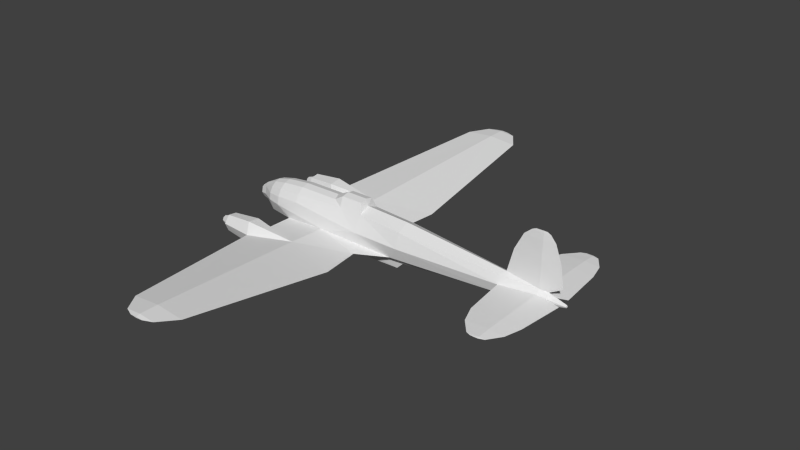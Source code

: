 # Source: he111_m.blend  (saved by Blender 2.79.0; exported with 4.5.12 LTS)
import bpy
from mathutils import Matrix  # noqa: F401  (used for matrix-valued properties, if any)

bpy.ops.wm.read_factory_settings(use_empty=True)
scene = bpy.context.scene
scene.name = 'Scene'

# ---- collections
col_collection_1 = bpy.data.collections.new('Collection 1'); scene.collection.children.link(col_collection_1)

# ---- materials (node trees are filled in below, after node groups)
mat_material_texture = bpy.data.materials.new('Material Texture')
mat_material_texture.alpha_threshold = 0.0
mat_material_texture.use_transparent_shadow = False
mat_material_texture.roughness = 0.5
mat_material_texture.line_color = (0.0, 0.0, 0.0, 1.0)

# ---- material node trees

# ---- world
world_world = bpy.data.worlds.new('World'); scene.world = world_world
world_world.color = (0.05088, 0.05088, 0.05088)
world_world.use_sun_shadow = False
world_world.sun_shadow_jitter_overblur = 0.0
world_world.cycles.sampling_method = 'NONE'
world_world.cycles.sample_map_resolution = 256

# ---- meshes
me_cylinder = bpy.data.meshes.new('Cylinder')
me_cylinder.from_pydata([(-1.09, 2.045, -0.1009), (-1.09, 0.6741, -0.12), (2.098, 0.5548, -0.2789), (4.62, 0.6005, -0.1202), (3.28, 1.31, -0.12), (3.72, 3.329, 0.05789), (3.202, 10.25, 0.9448), (1.893, 10.25, 0.8301), (0.6115, 10.25, 0.9448), (2.631, 11.06, 1.002), (1.903, 11.06, 0.9382), (1.191, 11.06, 1.002), (2.22, 11.23, 1.002), (1.901, 11.23, 0.9741), (1.59, 11.23, 1.002), (1.0, 2.583, 0.1867), (1.003, 0.8414, 0.09738), (1.893, 10.25, 1.06), (1.903, 11.06, 1.066), (1.901, 11.23, 1.03), (2.519, -2.64, -0.1456), (-1.09, -2.045, -0.1009), (-1.09, -0.6741, -0.12), (2.098, -0.5548, -0.2789), (4.62, -0.6005, -0.1202), (3.28, -1.31, -0.12), (3.72, -3.329, 0.05789), (3.202, -10.25, 0.9448), (1.893, -10.25, 0.8301), (0.6115, -10.25, 0.9448), (2.631, -11.06, 1.002), (1.903, -11.06, 0.9382), (1.191, -11.06, 1.002), (2.22, -11.23, 1.002), (1.901, -11.23, 0.9741), (1.59, -11.23, 1.002), (1.003, -0.8414, 0.09738), (1.893, -10.25, 1.06), (1.903, -11.06, 1.066), (1.901, -11.23, 1.03), (-0.5, 0.6081, 1.195), (-0.5, 0.7945, 0.858), (-1.61, 0.5728, 1.092), (-1.61, 0.7483, 0.7835), (-0.5, -0.6081, 1.195), (-0.5, -0.7945, 0.858), (-1.61, -0.7483, 0.7835), (-1.61, -0.5728, 1.092), (-3.35, 0.16, 0.2744), (-2.9, 0.62, 0.37), (-2.832, 0.4853, 0.05184), (-2.804, 0.16, -0.07995), (-2.832, -0.1653, 0.05184), (-2.9, -0.3, 0.37), (-2.968, -0.1653, 0.6882), (-2.996, 0.0, 0.8199), (-2.989, 0.2834, 0.7911), (-2.968, 0.4853, 0.6882), (-3.229, 0.3812, 0.07393), (-3.21, 0.16, -0.01569), (-3.229, -0.0612, 0.07393), (-3.275, -0.1528, 0.2903), (-3.321, -0.0612, 0.5067), (-3.335, 0.04029, 0.573), (-3.335, 0.2797, 0.573), (-3.321, 0.3812, 0.5067), (-3.275, 0.4728, 0.2903), (-2.29, 0.5379, -0.1415), (-2.29, 0.05, -0.37), (-2.29, -0.4379, -0.1415), (-2.29, -0.5875, 0.7085), (-2.29, -0.2141, 1.131), (-2.29, 0.3141, 1.131), (-2.29, 0.6875, 0.7085), (-0.5, -0.3291, 1.421), (1.29, -6.232e-09, 1.52), (-2.29, 7.451e-09, 1.19), (-2.29, 0.5379, 0.9615), (-2.29, -0.4379, 0.9615), (-2.29, -0.64, 0.41), (-2.29, 0.74, 0.41), (-1.61, -0.81, 0.42), (-1.61, 0.81, 0.42), (-1.61, -0.31, 1.298), (-1.61, 6.195e-09, 1.37), (-0.5, -6.232e-09, 1.5), (-0.5, 0.3291, 1.421), (-1.61, 0.31, 1.298), (1.414, 0.3291, 1.437), (1.414, -0.3291, 1.437), (2.98, 0.5151, 1.261), (1.848, -0.5151, 1.278), (1.848, 0.5151, 1.278), (2.98, -0.5151, 1.261), (2.873, 0.3291, 1.714), (2.853, -6.232e-09, 1.79), (2.873, -0.3291, 1.714), (1.853, 0.3291, 1.71), (1.853, -6.232e-09, 1.79), (1.853, -0.3291, 1.71), (5.07, 0.287, -0.3984), (5.07, -0.287, -0.3984), (5.07, 3.558e-08, -0.47), (4.728, 0.2364, -0.7245), (4.728, -0.2364, -0.7245), (4.625, 5.793e-08, -0.8433), (9.85, 0.4038, 0.46), (12.57, 0.3263, 0.46), (11.5, 0.2557, 0.3634), (11.5, 2.44, 0.3814), (12.37, 2.44, 0.46), (10.11, 2.44, 0.46), (11.5, 3.24, 0.3994), (12.17, 3.24, 0.46), (10.43, 3.24, 0.46), (11.5, 3.84, 0.4356), (11.76, 3.84, 0.46), (10.95, 3.84, 0.46), (11.5, 3.93, 0.46), (11.17, 3.93, 0.46), (11.92, 0.2154, 0.5232), (11.5, 0.2423, 0.5566), (11.5, 2.44, 0.5386), (11.5, 3.24, 0.5206), (11.5, 3.84, 0.4844), (11.92, 0.2245, 0.3968), (9.85, -0.4038, 0.46), (12.57, -0.3263, 0.46), (11.5, -0.2557, 0.3634), (11.5, -2.44, 0.3814), (12.37, -2.44, 0.46), (10.11, -2.44, 0.46), (11.5, -3.24, 0.3994), (12.17, -3.24, 0.46), (10.43, -3.24, 0.46), (11.5, -3.84, 0.4356), (11.76, -3.84, 0.46), (10.95, -3.84, 0.46), (11.5, -3.93, 0.46), (11.17, -3.93, 0.46), (11.92, -0.2154, 0.5232), (11.5, -0.2423, 0.5566), (11.5, -2.44, 0.5386), (11.5, -3.24, 0.5206), (11.5, -3.84, 0.4844), (11.92, -0.2245, 0.3968), (9.979, 1.29e-08, 0.9336), (11.54, -0.06117, 0.7326), (9.933, 0.2272, 0.8), (12.51, -2.021e-17, 1.03), (11.54, -0.07364, 2.01), (12.36, -8.021e-17, 2.01), (10.27, -8.021e-17, 2.01), (11.54, -0.04888, 2.79), (12.08, -1.28e-16, 2.79), (10.67, -1.28e-16, 2.79), (11.54, -0.02716, 3.08), (11.84, -1.457e-16, 3.08), (11.01, -1.457e-16, 3.08), (11.68, -1.506e-16, 3.16), (11.54, -0.01195, 3.16), (11.19, -1.506e-16, 3.16), (11.54, 0.06117, 0.7326), (9.939, -0.2272, 0.8), (11.54, 0.07364, 2.01), (11.54, 0.04888, 2.79), (11.54, 0.02716, 3.08), (11.54, 0.01195, 3.16), (2.56, 4.162e-08, -0.6), (2.786, 0.287, -0.5178), (2.786, -0.287, -0.5178), (2.902, 0.2207, -0.7771), (2.902, 6.342e-08, -0.8446), (2.902, -0.2207, -0.7771), (-1.09, 4.052e-08, -0.56), (12.72, 0.06, 0.4), (12.72, 0.04243, 0.3576), (12.72, -7.184e-09, 0.34), (12.72, -1.052e-08, 0.46), (2.867, 0.8255, 0.5328), (5.07, 0.75, 0.47), (5.07, 0.5303, 1.135), (9.85, 0.2899, 0.03816), (9.85, 1.692e-08, -0.12), (11.92, 0.1626, 0.2391), (11.92, 7.036e-09, 0.16), (11.92, -5.76e-09, 0.7), (12.72, -0.06, 0.4), (12.72, -0.04243, 0.3576), (2.867, -0.8255, 0.5328), (2.98, -6.232e-09, 1.49), (5.07, -0.75, 0.47), (5.07, -6.15e-09, 1.41), (5.07, -0.5303, 1.135), (9.85, -0.2899, 0.03816), (11.92, -0.1626, 0.2391), (2.519, 2.64, -0.1456), (-1.09, 3.175, 0.03884), (-2.62, 2.203, -0.08315), (-2.62, 2.768, 0.3472), (-2.62, 2.362, 0.2951), (-1.29, 2.955, -0.4949), (-1.29, 2.39, -0.5647), (-1.288, 2.961, -0.6845), (-1.288, 2.436, -0.7558), (-1.29, 2.265, 0.4065), (-1.29, 2.83, 0.4763), (-2.62, 3.017, 0.02105), (-2.62, 2.858, -0.3572), (-2.62, 2.452, -0.4093), (-2.62, 2.822, -0.2432), (-2.62, 2.91, -0.03105), (-3.15, 2.61, -0.03105), (-2.62, 2.61, -0.3311), (-2.62, 2.398, -0.2432), (-2.62, 2.31, -0.03105), (-2.62, 2.398, 0.1811), (-2.62, 2.61, 0.2689), (-2.62, 2.822, 0.1811), (-3.03, 2.726, -0.1468), (-3.03, 2.61, -0.1948), (-3.03, 2.494, -0.1468), (-3.03, 2.446, -0.03105), (-3.03, 2.494, 0.08473), (-3.03, 2.61, 0.1327), (-3.03, 2.774, -0.03105), (-3.03, 2.726, 0.08473), (-1.09, -3.175, 0.03884), (1.0, -2.583, 0.1867), (-2.62, -2.203, -0.08315), (-2.62, -2.768, 0.3472), (-2.62, -2.362, 0.2951), (-1.29, -2.955, -0.4949), (-1.29, -2.39, -0.5647), (-1.288, -2.961, -0.6845), (-1.288, -2.436, -0.7558), (-1.29, -2.265, 0.4065), (-1.29, -2.83, 0.4763), (-2.62, -3.017, 0.02105), (-2.62, -2.858, -0.3572), (-2.62, -2.452, -0.4093), (-2.62, -2.822, -0.2432), (-2.62, -2.91, -0.03105), (-3.15, -2.61, -0.03105), (-2.62, -2.61, -0.3311), (-2.62, -2.398, -0.2432), (-2.62, -2.31, -0.03105), (-2.62, -2.398, 0.1811), (-2.62, -2.61, 0.2689), (-2.62, -2.822, 0.1811), (-3.03, -2.726, -0.1468), (-3.03, -2.61, -0.1948), (-3.03, -2.494, -0.1468), (-3.03, -2.446, -0.03105), (-3.03, -2.494, 0.08473), (-3.03, -2.61, 0.1327), (-3.03, -2.774, -0.03105), (-3.03, -2.726, 0.08473)], [], [(24, 101, 183, 194), (5, 7, 6), (6, 10, 9), (6, 7, 10), (7, 8, 10), (10, 8, 11), (3, 4, 16), (23, 168, 170), (67, 1, 174), (8, 18, 11), (194, 195, 128), (197, 17, 8), (16, 179, 3), (8, 17, 18), (17, 5, 6), (18, 6, 9), (11, 19, 14), (18, 9, 19), (162, 106, 148), (11, 18, 19), (22, 228, 36), (189, 24, 191), (17, 6, 18), (9, 10, 13), (13, 11, 14), (10, 11, 13), (12, 13, 14, 19), (228, 37, 26), (7, 197, 8), (227, 37, 228), (3, 2, 4), (26, 20, 25), (163, 126, 147), (82, 1, 67), (26, 27, 28), (69, 22, 81), (27, 30, 31), (27, 31, 28), (28, 31, 29), (31, 32, 29), (19, 9, 12), (24, 36, 25), (2, 196, 4), (29, 32, 38), (196, 197, 7), (164, 146, 152), (162, 146, 164), (227, 29, 37), (196, 1, 0), (29, 38, 37), (37, 27, 26), (38, 30, 27), (32, 35, 39), (38, 39, 30), (147, 150, 146), (32, 39, 38), (150, 152, 146), (5, 196, 7), (37, 38, 27), (31, 34, 32), (34, 35, 32), (30, 34, 31), (33, 39, 35, 34), (82, 179, 16), (28, 29, 227), (36, 189, 81), (2, 1, 196), (24, 25, 23), (45, 44, 47, 46), (57, 65, 64), (20, 21, 22), (49, 50, 58, 66), (174, 22, 69), (53, 54, 62, 61), (23, 20, 22), (189, 45, 81), (26, 28, 20), (55, 76, 72, 56), (48, 61, 62), (57, 77, 73), (3, 182, 183, 100), (89, 91, 99), (88, 97, 92), (95, 98, 99, 96), (98, 95, 94, 97), (91, 93, 96, 99), (97, 94, 90, 92), (105, 102, 104), (102, 105, 103), (102, 101, 104), (100, 102, 103), (123, 110, 113), (110, 109, 112), (113, 115, 116), (113, 112, 115), (117, 124, 119), (115, 114, 117), (112, 114, 115), (154, 166, 157), (107, 108, 109), (107, 109, 110), (118, 116, 115), (114, 124, 117), (109, 111, 112), (143, 133, 130), (130, 132, 129), (133, 136, 135), (133, 135, 132), (135, 137, 134), (132, 135, 134), (127, 129, 128), (127, 130, 129), (138, 135, 136), (129, 132, 131), (149, 151, 150), (151, 154, 153), (151, 153, 150), (156, 160, 158), (167, 158, 161), (150, 153, 152), (154, 156, 153), (157, 159, 156), (156, 159, 160), (160, 161, 158), (153, 155, 152), (149, 150, 147), (165, 152, 155), (169, 171, 168), (173, 170, 168), (168, 171, 172), (172, 173, 168), (48, 64, 65), (179, 180, 3), (182, 184, 185, 183), (184, 176, 177, 185), (162, 186, 121), (101, 102, 183), (100, 183, 102), (181, 148, 106, 180), (195, 185, 177, 188), (182, 108, 184), (76, 84, 87, 72), (91, 45, 189), (194, 183, 185, 195), (43, 42, 40, 41), (166, 158, 167), (106, 122, 111), (131, 134, 143), (114, 123, 124), (122, 107, 110), (121, 107, 122), (119, 124, 118), (124, 113, 116), (132, 134, 131), (130, 133, 132), (154, 157, 156), (120, 107, 121), (123, 113, 124), (111, 123, 114), (106, 121, 122), (108, 106, 109), (107, 125, 108), (107, 120, 125), (134, 137, 144), (142, 130, 127), (141, 142, 127), (137, 139, 144), (139, 138, 144), (144, 136, 133), (131, 143, 142), (142, 143, 130), (111, 122, 123), (140, 141, 127), (143, 144, 133), (115, 117, 119), (127, 128, 145), (127, 145, 140), (149, 164, 151), (151, 165, 154), (151, 164, 165), (164, 152, 165), (154, 165, 166), (153, 156, 155), (156, 158, 155), (157, 166, 159), (166, 167, 159), (166, 155, 158), (165, 155, 166), (149, 162, 164), (159, 161, 160), (159, 167, 161), (171, 103, 105, 172), (173, 172, 105, 104), (171, 169, 103), (170, 173, 104), (169, 100, 103), (101, 170, 104), (125, 175, 176, 184), (186, 141, 140), (108, 182, 106), (84, 85, 86, 87), (149, 186, 162), (186, 140, 187, 178), (184, 108, 125), (186, 120, 121), (149, 147, 186), (120, 175, 125), (126, 141, 147), (175, 178, 187, 188, 177, 176), (147, 141, 186), (145, 195, 188, 187), (186, 178, 175, 120), (51, 50, 68), (93, 189, 191, 193), (140, 145, 187), (128, 126, 194), (126, 131, 142), (192, 193, 163, 146), (195, 145, 128), (134, 144, 143), (122, 110, 123), (109, 106, 111), (92, 90, 179), (115, 119, 118), (90, 181, 180, 179), (93, 91, 189), (54, 70, 78), (23, 25, 20), (20, 28, 227), (53, 79, 70), (57, 56, 77), (73, 80, 49), (54, 78, 71, 55), (68, 67, 174), (51, 68, 52), (52, 53, 61, 60), (22, 21, 228), (77, 42, 43, 73), (126, 142, 141), (53, 52, 69), (135, 139, 137), (50, 67, 68), (50, 49, 67), (49, 80, 67), (228, 25, 36), (68, 69, 52), (57, 49, 66, 65), (57, 73, 49), (73, 43, 82, 80), (79, 81, 46, 70), (83, 47, 44, 74), (71, 83, 84, 76), (40, 92, 41), (85, 75, 88, 86), (78, 47, 83, 71), (54, 55, 63, 62), (56, 72, 77), (86, 88, 92, 40), (180, 106, 182, 3), (193, 191, 126, 163), (23, 170, 101, 24), (5, 4, 196), (41, 92, 179), (128, 129, 126), (68, 174, 69), (50, 51, 59, 58), (56, 57, 64), (54, 53, 70), (84, 83, 74, 85), (129, 131, 126), (44, 45, 91), (85, 74, 89, 75), (228, 26, 25), (82, 43, 41), (96, 93, 190, 95), (190, 93, 193, 192), (45, 46, 81), (80, 82, 67), (48, 66, 58), (87, 86, 40, 42), (48, 62, 63), (48, 65, 66), (72, 87, 42, 77), (55, 71, 76), (70, 46, 47, 78), (94, 95, 190, 90), (124, 116, 118), (144, 138, 136), (135, 138, 139), (106, 162, 121), (190, 192, 181, 90), (146, 162, 148), (112, 111, 114), (110, 112, 113), (74, 44, 91, 89), (192, 146, 148, 181), (146, 163, 147), (191, 24, 194, 126), (75, 89, 99), (98, 75, 99), (88, 75, 97), (75, 98, 97), (41, 179, 82), (48, 58, 59), (79, 69, 81), (22, 174, 168, 23), (48, 60, 61), (1, 2, 168, 174), (51, 52, 60, 59), (48, 59, 60), (79, 53, 69), (48, 63, 64), (55, 56, 63), (56, 64, 63), (1, 82, 16), (2, 3, 100, 169), (36, 24, 189), (2, 169, 168), (22, 36, 81), (1, 15, 0), (197, 15, 17), (15, 5, 17), (1, 16, 15), (15, 4, 5), (15, 16, 4), (30, 33, 34), (39, 33, 30), (9, 13, 12), (201, 197, 203), (0, 202, 204), (223, 216, 217, 224), (222, 215, 216, 223), (221, 214, 215, 222), (220, 213, 214, 221), (212, 222, 223), (219, 210, 213, 220), (224, 217, 218, 226), (225, 211, 210, 219), (212, 224, 226), (226, 218, 211, 225), (212, 225, 219), (212, 221, 222), (212, 220, 221), (212, 219, 220), (212, 226, 225), (206, 199, 200), (198, 0, 205, 200), (209, 202, 0, 198), (212, 223, 224), (205, 206, 200), (208, 201, 202, 209), (207, 197, 201, 208), (199, 206, 197, 207), (202, 201, 203, 204), (207, 208, 209, 198, 200, 199), (197, 196, 203), (0, 15, 205), (203, 196, 204), (205, 15, 206), (206, 15, 197), (204, 196, 0), (232, 234, 227), (21, 235, 233), (254, 255, 248, 247), (253, 254, 247, 246), (252, 253, 246, 245), (251, 252, 245, 244), (243, 254, 253), (250, 251, 244, 241), (255, 257, 249, 248), (256, 250, 241, 242), (243, 257, 255), (257, 256, 242, 249), (243, 250, 256), (243, 253, 252), (243, 252, 251), (243, 251, 250), (243, 256, 257), (237, 231, 230), (229, 231, 236, 21), (240, 229, 21, 233), (243, 255, 254), (236, 231, 237), (239, 240, 233, 232), (238, 239, 232, 227), (230, 238, 227, 237), (233, 235, 234, 232), (238, 230, 231, 229, 240, 239), (227, 234, 20), (21, 236, 228), (234, 235, 20), (236, 237, 228), (237, 227, 228), (235, 21, 20)])
_uv = me_cylinder.uv_layers.new(name='UVMap')
_uv.uv.foreach_set('vector', [0.6927, 0.8697, 0.7096, 0.8592, 0.8894, 0.8697, 0.8894, 0.8756, 0.6252, 0.1853, 0.8856, 0.1165, 0.8856, 0.1658, 0.8856, 0.1658, 0.9159, 0.1169, 0.9159, 0.1443, 0.8856, 0.1658, 0.8856, 0.1165, 0.9159, 0.1169, 0.8856, 0.1165, 0.8856, 0.06836, 0.9159, 0.1169, 0.9159, 0.1169, 0.8856, 0.06836, 0.9159, 0.09015, 0.6927, 0.8152, 0.6423, 0.8152, 0.5567, 0.807, 0.5978, 0.8637, 0.6152, 0.8516, 0.6237, 0.8547, 0.4328, 0.816, 0.4779, 0.8152, 0.4779, 0.8317, 0.8856, 0.3793, 0.9159, 0.3307, 0.9159, 0.3575, 0.8894, 0.8756, 0.9672, 0.8832, 0.9514, 0.8879, 0.6194, 0.4433, 0.8856, 0.3311, 0.8856, 0.3793, 0.5567, 0.807, 0.6267, 0.7906, 0.6927, 0.8152, 0.8856, 0.3793, 0.8856, 0.3311, 0.9159, 0.3307, 0.8856, 0.3311, 0.6252, 0.2624, 0.8856, 0.2819, 0.9159, 0.3307, 0.8856, 0.2819, 0.9159, 0.3034, 0.9159, 0.3575, 0.9223, 0.3308, 0.9223, 0.3425, 0.9159, 0.3307, 0.9159, 0.3034, 0.9223, 0.3308, 0.9529, 0.7831, 0.8894, 0.7934, 0.8925, 0.7806, 0.9159, 0.3575, 0.9159, 0.3307, 0.9223, 0.3308, 0.4746, 0.4433, 0.4029, 0.3647, 0.4684, 0.3646, 0.6267, 0.8942, 0.6927, 0.8697, 0.7096, 0.8919, 0.8856, 0.3311, 0.8856, 0.2819, 0.9159, 0.3307, 0.9159, 0.1443, 0.9159, 0.1169, 0.9223, 0.1169, 0.9223, 0.1169, 0.9159, 0.09015, 0.9223, 0.1051, 0.9159, 0.1169, 0.9159, 0.09015, 0.9223, 0.1169, 0.9223, 0.3189, 0.9223, 0.3308, 0.9223, 0.3425, 0.9223, 0.3308, 0.4029, 0.3647, 0.1144, 0.3311, 0.3748, 0.2624, 0.8856, 0.1165, 0.6194, 0.004367, 0.8856, 0.06836, 0.3806, 0.4433, 0.1144, 0.3311, 0.4029, 0.3647, 0.5226, 0.2191, 0.5209, 0.1243, 0.5493, 0.1687, 0.3748, 0.1853, 0.4007, 0.1401, 0.4507, 0.1687, 0.8927, 0.9043, 0.8894, 0.8915, 0.9529, 0.9017, 0.4584, 0.7949, 0.4779, 0.8152, 0.4328, 0.816, 0.3748, 0.1853, 0.1144, 0.1658, 0.1144, 0.1165, 0.4328, 0.8689, 0.4779, 0.8697, 0.4584, 0.89, 0.1144, 0.1658, 0.08412, 0.1443, 0.08412, 0.1169, 0.1144, 0.1658, 0.08412, 0.1169, 0.1144, 0.1165, 0.1144, 0.1165, 0.08412, 0.1169, 0.1144, 0.06836, 0.08412, 0.1169, 0.08412, 0.09015, 0.1144, 0.06836, 0.9223, 0.3308, 0.9159, 0.3034, 0.9223, 0.3189, 0.4774, 0.2286, 0.4684, 0.3646, 0.4507, 0.279, 0.5209, 0.1243, 0.5993, 0.1401, 0.5493, 0.1687, 0.1144, 0.3793, 0.08412, 0.3575, 0.08412, 0.3307, 0.5993, 0.1401, 0.6194, 0.004367, 0.8856, 0.1165, 0.9529, 0.7351, 0.8942, 0.7755, 0.9051, 0.7351, 0.9529, 0.7831, 0.8942, 0.7755, 0.9529, 0.7351, 0.3806, 0.4433, 0.1144, 0.3793, 0.1144, 0.3311, 0.5993, 0.1401, 0.5254, 0.004367, 0.5769, 0.004367, 0.1144, 0.3793, 0.08412, 0.3307, 0.1144, 0.3311, 0.1144, 0.3311, 0.1144, 0.2819, 0.3748, 0.2624, 0.08412, 0.3307, 0.08412, 0.3034, 0.1144, 0.2819, 0.08412, 0.3575, 0.07773, 0.3425, 0.07773, 0.3308, 0.08412, 0.3307, 0.07773, 0.3308, 0.08412, 0.3034, 0.9529, 0.9017, 0.9529, 0.9498, 0.8942, 0.9093, 0.08412, 0.3575, 0.07773, 0.3308, 0.08412, 0.3307, 0.9529, 0.9498, 0.9051, 0.9498, 0.8942, 0.9093, 0.6252, 0.1853, 0.5993, 0.1401, 0.8856, 0.1165, 0.1144, 0.3311, 0.08412, 0.3307, 0.1144, 0.2819, 0.08412, 0.1169, 0.07773, 0.1169, 0.08412, 0.09015, 0.07773, 0.1169, 0.07773, 0.1051, 0.08412, 0.09015, 0.08412, 0.1443, 0.07773, 0.1169, 0.08412, 0.1169, 0.07773, 0.3189, 0.07773, 0.3308, 0.07773, 0.3425, 0.07773, 0.3308, 0.4584, 0.7949, 0.6267, 0.7906, 0.5567, 0.807, 0.1144, 0.1165, 0.1144, 0.06836, 0.3806, 0.004367, 0.5567, 0.8778, 0.6267, 0.8942, 0.4584, 0.89, 0.5209, 0.1243, 0.5254, 0.004367, 0.5993, 0.1401, 0.4774, 0.2191, 0.4507, 0.1687, 0.4791, 0.1243, 0.6249, 0.6145, 0.6249, 0.6217, 0.5821, 0.6231, 0.5821, 0.6163, 0.5297, 0.6639, 0.5161, 0.6599, 0.5156, 0.656, 0.4007, 0.1401, 0.4231, 0.004367, 0.4746, 0.004367, 0.5324, 0.6691, 0.535, 0.6639, 0.5197, 0.6599, 0.5179, 0.6634, 0.4779, 0.8531, 0.4779, 0.8697, 0.4328, 0.8689, 0.5324, 0.6336, 0.5297, 0.6388, 0.5161, 0.6428, 0.5179, 0.6393, 0.4791, 0.1243, 0.4007, 0.1401, 0.4746, 0.004367, 0.6267, 0.8942, 0.5001, 0.9065, 0.4584, 0.89, 0.3748, 0.1853, 0.1144, 0.1165, 0.4007, 0.1401, 0.5287, 0.6452, 0.5559, 0.6452, 0.5559, 0.6573, 0.5289, 0.6561, 0.515, 0.6514, 0.5179, 0.6393, 0.5161, 0.6428, 0.5297, 0.6639, 0.5559, 0.6659, 0.5559, 0.6717, 0.6927, 0.8152, 0.8894, 0.8092, 0.8894, 0.8152, 0.7096, 0.8256, 0.6383, 0.6325, 0.655, 0.6253, 0.6552, 0.6325, 0.6383, 0.6579, 0.6552, 0.6579, 0.655, 0.6651, 0.6938, 0.6452, 0.6552, 0.6452, 0.6552, 0.6325, 0.6946, 0.6325, 0.6552, 0.6452, 0.6938, 0.6452, 0.6946, 0.6579, 0.6552, 0.6579, 0.655, 0.6253, 0.6987, 0.6253, 0.6946, 0.6325, 0.6552, 0.6325, 0.6552, 0.6579, 0.6946, 0.6579, 0.6987, 0.6651, 0.655, 0.6651, 0.7032, 0.6452, 0.7203, 0.6452, 0.7071, 0.6361, 0.7203, 0.6452, 0.7032, 0.6452, 0.7071, 0.6543, 0.7203, 0.6452, 0.7203, 0.6341, 0.7071, 0.6361, 0.7203, 0.6563, 0.7203, 0.6452, 0.7071, 0.6543, 0.2795, 0.4875, 0.2494, 0.4547, 0.2795, 0.4623, 0.7495, 0.4546, 0.7495, 0.4874, 0.7194, 0.4874, 0.7194, 0.4621, 0.6969, 0.4874, 0.6969, 0.4774, 0.7194, 0.4621, 0.7194, 0.4874, 0.6969, 0.4874, 0.3021, 0.508, 0.3021, 0.4875, 0.3054, 0.5, 0.6969, 0.4874, 0.7194, 0.5276, 0.6969, 0.5079, 0.7194, 0.4874, 0.7194, 0.5276, 0.6969, 0.4874, 0.9733, 0.7057, 0.9529, 0.6948, 0.9642, 0.6948, 0.829, 0.447, 0.8317, 0.4874, 0.7495, 0.4874, 0.829, 0.447, 0.7495, 0.4874, 0.7495, 0.4546, 0.6935, 0.4874, 0.6969, 0.4774, 0.6969, 0.4874, 0.2795, 0.5277, 0.3021, 0.4875, 0.3021, 0.508, 0.7495, 0.4874, 0.7495, 0.5396, 0.7194, 0.4874, 0.0358, 0.4875, 0.0358, 0.4623, 0.06588, 0.4547, 0.933, 0.4546, 0.9631, 0.4874, 0.933, 0.4874, 0.9631, 0.4621, 0.9857, 0.4774, 0.9857, 0.4874, 0.9631, 0.4621, 0.9857, 0.4874, 0.9631, 0.4874, 0.9857, 0.4874, 0.9857, 0.5079, 0.9631, 0.5276, 0.9631, 0.4874, 0.9857, 0.4874, 0.9631, 0.5276, 0.8535, 0.447, 0.933, 0.4874, 0.8509, 0.4874, 0.8535, 0.447, 0.933, 0.4546, 0.933, 0.4874, 0.9891, 0.4874, 0.9857, 0.4874, 0.9857, 0.4774, 0.933, 0.4874, 0.9631, 0.4874, 0.933, 0.5396, 0.9893, 0.9129, 0.9837, 0.9498, 0.9529, 0.9498, 0.9837, 0.9498, 0.9733, 0.9791, 0.9529, 0.9791, 0.9837, 0.9498, 0.9529, 0.9791, 0.9529, 0.9498, 0.9529, 0.99, 0.9529, 0.993, 0.933, 0.99, 0.9529, 0.6918, 0.933, 0.6948, 0.9396, 0.6918, 0.9529, 0.9498, 0.9529, 0.9791, 0.9051, 0.9498, 0.9733, 0.9791, 0.9529, 0.99, 0.9529, 0.9791, 0.9642, 0.99, 0.9581, 0.993, 0.9529, 0.99, 0.9529, 0.99, 0.9581, 0.993, 0.9529, 0.993, 0.9529, 0.993, 0.9396, 0.993, 0.933, 0.99, 0.9529, 0.9791, 0.9203, 0.9791, 0.9051, 0.9498, 0.9893, 0.9129, 0.9529, 0.9498, 0.9529, 0.9017, 0.9529, 0.7057, 0.9051, 0.7351, 0.9203, 0.7057, 0.6237, 0.8301, 0.6281, 0.8399, 0.6152, 0.8332, 0.6281, 0.845, 0.6237, 0.8547, 0.6152, 0.8516, 0.6152, 0.8332, 0.6281, 0.8399, 0.6281, 0.8424, 0.6281, 0.8424, 0.6281, 0.845, 0.6152, 0.8516, 0.515, 0.6514, 0.5156, 0.656, 0.5161, 0.6599, 0.6267, 0.7906, 0.7096, 0.793, 0.6927, 0.8152, 0.8894, 0.8092, 0.9672, 0.8017, 0.9672, 0.8046, 0.8894, 0.8152, 0.9672, 0.8017, 0.9973, 0.7972, 0.9973, 0.7979, 0.9672, 0.8046, 0.9529, 0.7831, 0.9672, 0.7843, 0.9514, 0.7897, 0.7096, 0.8592, 0.7096, 0.8565, 0.8894, 0.8697, 0.7096, 0.8256, 0.8894, 0.8152, 0.7096, 0.8283, 0.7096, 0.768, 0.8925, 0.7806, 0.8894, 0.7934, 0.7096, 0.793, 0.9672, 0.8832, 0.9672, 0.8802, 0.9973, 0.887, 0.9973, 0.8876, 0.8894, 0.8092, 0.9514, 0.797, 0.9672, 0.8017, 0.4328, 0.7659, 0.4584, 0.7591, 0.4584, 0.7619, 0.4328, 0.7681, 0.5884, 0.9222, 0.5001, 0.9065, 0.6267, 0.8942, 0.8894, 0.8756, 0.8894, 0.8697, 0.9672, 0.8802, 0.9672, 0.8832, 0.5821, 0.6741, 0.5821, 0.6673, 0.6249, 0.6686, 0.6249, 0.6758, 0.9529, 0.6948, 0.933, 0.6948, 0.9529, 0.6918, 0.1728, 0.5496, 0.2494, 0.4875, 0.2494, 0.5397, 0.06588, 0.5397, 0.0358, 0.5277, 0.0358, 0.4875, 0.2795, 0.5277, 0.2795, 0.4875, 0.3021, 0.4875, 0.2494, 0.4875, 0.1699, 0.4472, 0.2494, 0.4547, 0.1668, 0.4875, 0.1699, 0.4472, 0.2494, 0.4875, 0.3054, 0.5, 0.3021, 0.4875, 0.3054, 0.4875, 0.3021, 0.4875, 0.2795, 0.4623, 0.3021, 0.4776, 0.9631, 0.4874, 0.9631, 0.5276, 0.933, 0.5396, 0.933, 0.4546, 0.9631, 0.4621, 0.9631, 0.4874, 0.9733, 0.9791, 0.9642, 0.99, 0.9529, 0.99, 0.1657, 0.4717, 0.1699, 0.4472, 0.1668, 0.4875, 0.2795, 0.4875, 0.2795, 0.4623, 0.3021, 0.4875, 0.2494, 0.5397, 0.2795, 0.4875, 0.2795, 0.5277, 0.1728, 0.5496, 0.1668, 0.4875, 0.2494, 0.4875, 0.8317, 0.4874, 0.8261, 0.5494, 0.7495, 0.4874, 0.829, 0.447, 0.8328, 0.4716, 0.8317, 0.4874, 0.1699, 0.4472, 0.1657, 0.4717, 0.1661, 0.4717, 0.0358, 0.5277, 0.01323, 0.508, 0.01323, 0.4875, 0.06588, 0.4875, 0.06588, 0.4547, 0.1454, 0.4472, 0.1485, 0.4875, 0.06588, 0.4875, 0.1454, 0.4472, 0.01323, 0.508, 0.009847, 0.5, 0.01323, 0.4875, 0.009847, 0.5, 0.009847, 0.4875, 0.01323, 0.4875, 0.01323, 0.4875, 0.01323, 0.4776, 0.0358, 0.4623, 0.06588, 0.5397, 0.0358, 0.4875, 0.06588, 0.4875, 0.06588, 0.4875, 0.0358, 0.4875, 0.06588, 0.4547, 0.2494, 0.5397, 0.2494, 0.4875, 0.2795, 0.4875, 0.1495, 0.4717, 0.1485, 0.4875, 0.1454, 0.4472, 0.0358, 0.4875, 0.01323, 0.4875, 0.0358, 0.4623, 0.6969, 0.4874, 0.6969, 0.5079, 0.6935, 0.4999, 0.8535, 0.447, 0.8509, 0.4874, 0.8497, 0.4716, 0.1454, 0.4472, 0.1492, 0.4717, 0.1495, 0.4717, 0.9893, 0.7719, 0.9529, 0.7351, 0.9837, 0.7351, 0.9837, 0.7351, 0.9529, 0.7057, 0.9733, 0.7057, 0.9837, 0.7351, 0.9529, 0.7351, 0.9529, 0.7057, 0.9529, 0.7351, 0.9051, 0.7351, 0.9529, 0.7057, 0.9733, 0.7057, 0.9529, 0.7057, 0.9529, 0.6948, 0.9529, 0.9791, 0.9529, 0.99, 0.9203, 0.9791, 0.9529, 0.99, 0.933, 0.99, 0.9203, 0.9791, 0.9642, 0.6948, 0.9529, 0.6948, 0.9581, 0.6918, 0.9529, 0.6948, 0.9529, 0.6918, 0.9581, 0.6918, 0.9529, 0.6948, 0.9203, 0.7057, 0.933, 0.6948, 0.9529, 0.7057, 0.9203, 0.7057, 0.9529, 0.6948, 0.9893, 0.7719, 0.9529, 0.7831, 0.9529, 0.7351, 0.9581, 0.993, 0.9396, 0.993, 0.9529, 0.993, 0.9581, 0.6918, 0.9529, 0.6918, 0.9396, 0.6918, 0.6281, 0.8399, 0.6968, 0.8379, 0.6929, 0.8424, 0.6281, 0.8424, 0.6281, 0.845, 0.6281, 0.8424, 0.6929, 0.8425, 0.6968, 0.8469, 0.6281, 0.8399, 0.6237, 0.8301, 0.6968, 0.8379, 0.6237, 0.8547, 0.6281, 0.845, 0.6968, 0.8469, 0.6237, 0.8301, 0.7096, 0.8256, 0.6968, 0.8379, 0.7096, 0.8592, 0.6237, 0.8547, 0.6968, 0.8469, 0.9672, 0.7957, 0.9973, 0.7956, 0.9973, 0.7972, 0.9672, 0.8017, 0.9672, 0.9005, 0.9514, 0.8951, 0.9672, 0.8939, 0.9514, 0.797, 0.8894, 0.8092, 0.8894, 0.7934, 0.4584, 0.7591, 0.5001, 0.7542, 0.5001, 0.7572, 0.4584, 0.7619, 0.9893, 0.7719, 0.9672, 0.7843, 0.9529, 0.7831, 0.9672, 0.9005, 0.9672, 0.8939, 0.9973, 0.8892, 0.9973, 0.8915, 0.9672, 0.8017, 0.9514, 0.797, 0.9672, 0.7957, 0.9672, 0.7843, 0.9672, 0.791, 0.9514, 0.7897, 0.9893, 0.9129, 0.9529, 0.9017, 0.9672, 0.9005, 0.9672, 0.791, 0.9973, 0.7956, 0.9672, 0.7957, 0.8894, 0.8915, 0.9514, 0.8951, 0.9529, 0.9017, 0.9973, 0.8892, 0.9973, 0.8915, 0.9973, 0.8892, 0.9973, 0.8876, 0.9973, 0.887, 0.9973, 0.8876, 0.9529, 0.9017, 0.9514, 0.8951, 0.9672, 0.9005, 0.9672, 0.8891, 0.9672, 0.8832, 0.9973, 0.8876, 0.9973, 0.8892, 0.9672, 0.7843, 0.9973, 0.7934, 0.9973, 0.7956, 0.9672, 0.791, 0.4135, 0.8137, 0.4124, 0.8087, 0.4328, 0.8246, 0.631, 0.9216, 0.6267, 0.8942, 0.7096, 0.8919, 0.7096, 0.9169, 0.9672, 0.8939, 0.9672, 0.8891, 0.9973, 0.8892, 0.9514, 0.8879, 0.8894, 0.8915, 0.8894, 0.8756, 0.1425, 0.5496, 0.06588, 0.5397, 0.06588, 0.4875, 0.7096, 0.9272, 0.7096, 0.9169, 0.8927, 0.9043, 0.8942, 0.9093, 0.9672, 0.8832, 0.9672, 0.8891, 0.9514, 0.8879, 0.0358, 0.5277, 0.01323, 0.4875, 0.0358, 0.4875, 0.2494, 0.4875, 0.2494, 0.4547, 0.2795, 0.4875, 0.7495, 0.4874, 0.8261, 0.5494, 0.7495, 0.5396, 0.5884, 0.7626, 0.631, 0.7632, 0.6267, 0.7906, 0.6969, 0.4874, 0.6935, 0.4999, 0.6935, 0.4874, 0.631, 0.7632, 0.7096, 0.768, 0.7096, 0.793, 0.6267, 0.7906, 0.631, 0.9216, 0.5884, 0.9222, 0.6267, 0.8942, 0.5297, 0.6388, 0.5559, 0.6225, 0.5559, 0.6283, 0.4791, 0.1243, 0.4507, 0.1687, 0.4007, 0.1401, 0.4007, 0.1401, 0.1144, 0.1165, 0.3806, 0.004367, 0.5324, 0.6336, 0.5559, 0.6205, 0.5559, 0.6225, 0.5297, 0.6639, 0.5289, 0.6561, 0.5559, 0.6659, 0.5559, 0.6717, 0.5559, 0.6737, 0.5324, 0.6691, 0.5297, 0.6388, 0.5559, 0.6283, 0.5559, 0.6369, 0.5287, 0.6452, 0.4328, 0.8246, 0.4328, 0.816, 0.4779, 0.8317, 0.536, 0.6514, 0.5559, 0.6471, 0.535, 0.6388, 0.535, 0.6388, 0.5324, 0.6336, 0.5179, 0.6393, 0.5197, 0.6428, 0.4746, 0.4433, 0.4231, 0.4433, 0.4029, 0.3647, 0.5559, 0.6659, 0.5821, 0.6673, 0.5821, 0.6741, 0.5559, 0.6717, 0.1425, 0.5496, 0.06588, 0.4875, 0.1485, 0.4875, 0.5324, 0.6336, 0.535, 0.6388, 0.5559, 0.6283, 0.9857, 0.4874, 0.9891, 0.4999, 0.9857, 0.5079, 0.4124, 0.8087, 0.4328, 0.816, 0.4328, 0.8246, 0.535, 0.6639, 0.5324, 0.6691, 0.5559, 0.6659, 0.5324, 0.6691, 0.5559, 0.6737, 0.5559, 0.6659, 0.4029, 0.3647, 0.4507, 0.279, 0.4684, 0.3646, 0.5559, 0.6471, 0.5559, 0.6283, 0.535, 0.6388, 0.5297, 0.6639, 0.5324, 0.6691, 0.5179, 0.6634, 0.5161, 0.6599, 0.5297, 0.6639, 0.5559, 0.6717, 0.5324, 0.6691, 0.5559, 0.6717, 0.5821, 0.6741, 0.5821, 0.6764, 0.5559, 0.6737, 0.5559, 0.6205, 0.5821, 0.6139, 0.5821, 0.6163, 0.5559, 0.6225, 0.5821, 0.6332, 0.5821, 0.6231, 0.6249, 0.6217, 0.6249, 0.6325, 0.4328, 0.9167, 0.4584, 0.923, 0.4584, 0.9257, 0.4328, 0.9189, 0.5001, 0.7657, 0.5884, 0.7626, 0.5001, 0.7784, 0.5001, 0.7542, 0.5674, 0.7535, 0.5721, 0.7566, 0.5001, 0.7572, 0.4328, 0.9103, 0.4584, 0.9152, 0.4584, 0.923, 0.4328, 0.9167, 0.5297, 0.6388, 0.5287, 0.6452, 0.5156, 0.6467, 0.5161, 0.6428, 0.5289, 0.6561, 0.5559, 0.6573, 0.5559, 0.6659, 0.5001, 0.7572, 0.5721, 0.7566, 0.5884, 0.7626, 0.5001, 0.7657, 0.7096, 0.793, 0.8894, 0.7934, 0.8894, 0.8092, 0.6927, 0.8152, 0.7096, 0.9169, 0.7096, 0.8919, 0.8894, 0.8915, 0.8927, 0.9043, 0.5978, 0.8637, 0.6237, 0.8547, 0.7096, 0.8592, 0.6927, 0.8697, 0.6252, 0.1853, 0.5493, 0.1687, 0.5993, 0.1401, 0.5001, 0.7784, 0.5884, 0.7626, 0.6267, 0.7906, 0.8509, 0.4874, 0.933, 0.4874, 0.8565, 0.5494, 0.4328, 0.8603, 0.4779, 0.8531, 0.4328, 0.8689, 0.535, 0.6639, 0.536, 0.6514, 0.5204, 0.6514, 0.5197, 0.6599, 0.5289, 0.6561, 0.5297, 0.6639, 0.5156, 0.656, 0.5297, 0.6388, 0.5324, 0.6336, 0.5559, 0.6225, 0.5821, 0.6452, 0.5821, 0.6332, 0.6249, 0.6325, 0.6249, 0.6452, 0.933, 0.4874, 0.933, 0.5396, 0.8565, 0.5494, 0.5001, 0.9191, 0.5001, 0.9065, 0.5884, 0.9222, 0.5001, 0.9306, 0.5001, 0.9276, 0.5721, 0.9282, 0.5674, 0.9313, 0.4029, 0.3647, 0.3748, 0.2624, 0.4507, 0.279, 0.4584, 0.7949, 0.4584, 0.7812, 0.5001, 0.7784, 0.6946, 0.6325, 0.6987, 0.6253, 0.6987, 0.6452, 0.6938, 0.6452, 0.631, 0.9302, 0.631, 0.9216, 0.7096, 0.9169, 0.7096, 0.9272, 0.5001, 0.9065, 0.4584, 0.9037, 0.4584, 0.89, 0.4328, 0.7952, 0.4584, 0.7949, 0.4328, 0.816, 0.515, 0.6514, 0.5179, 0.6634, 0.5197, 0.6599, 0.5821, 0.6571, 0.6249, 0.6579, 0.6249, 0.6686, 0.5821, 0.6673, 0.515, 0.6514, 0.5161, 0.6428, 0.5156, 0.6467, 0.515, 0.6514, 0.5161, 0.6599, 0.5179, 0.6634, 0.4328, 0.7681, 0.4584, 0.7619, 0.4584, 0.7696, 0.4328, 0.7745, 0.5287, 0.6452, 0.5559, 0.6369, 0.5559, 0.6452, 0.5559, 0.6225, 0.5821, 0.6163, 0.5821, 0.6231, 0.5559, 0.6283, 0.6946, 0.6579, 0.6938, 0.6452, 0.6987, 0.6452, 0.6987, 0.6651, 0.3021, 0.4875, 0.3021, 0.4776, 0.3054, 0.4875, 0.01323, 0.4875, 0.009847, 0.4875, 0.01323, 0.4776, 0.9857, 0.4874, 0.9891, 0.4874, 0.9891, 0.4999, 0.8894, 0.7934, 0.9529, 0.7831, 0.9514, 0.7897, 0.631, 0.7546, 0.7096, 0.7576, 0.7096, 0.768, 0.631, 0.7632, 0.8942, 0.7755, 0.9529, 0.7831, 0.8925, 0.7806, 0.7194, 0.4874, 0.7495, 0.5396, 0.7194, 0.5276, 0.7495, 0.4546, 0.7194, 0.4874, 0.7194, 0.4621, 0.5001, 0.9276, 0.5001, 0.9191, 0.5884, 0.9222, 0.5721, 0.9282, 0.7096, 0.7576, 0.8942, 0.7755, 0.8925, 0.7806, 0.7096, 0.768, 0.8942, 0.9093, 0.8927, 0.9043, 0.9529, 0.9017, 0.7096, 0.8919, 0.6927, 0.8697, 0.8894, 0.8756, 0.8894, 0.8915, 0.6335, 0.6452, 0.6383, 0.6325, 0.6552, 0.6325, 0.6552, 0.6452, 0.6335, 0.6452, 0.6552, 0.6325, 0.6383, 0.6579, 0.6335, 0.6452, 0.6552, 0.6579, 0.6335, 0.6452, 0.6552, 0.6452, 0.6552, 0.6579, 0.5001, 0.7784, 0.6267, 0.7906, 0.4584, 0.7949, 0.515, 0.6514, 0.5197, 0.6599, 0.5204, 0.6514, 0.4328, 0.8896, 0.4328, 0.8689, 0.4584, 0.89, 0.4779, 0.8697, 0.4779, 0.8531, 0.6152, 0.8516, 0.5978, 0.8637, 0.515, 0.6514, 0.5197, 0.6428, 0.5179, 0.6393, 0.4779, 0.8152, 0.5978, 0.8211, 0.6152, 0.8332, 0.4779, 0.8317, 0.536, 0.6514, 0.535, 0.6388, 0.5197, 0.6428, 0.5204, 0.6514, 0.515, 0.6514, 0.5204, 0.6514, 0.5197, 0.6428, 0.5559, 0.6205, 0.5324, 0.6336, 0.5559, 0.6283, 0.515, 0.6514, 0.5156, 0.6467, 0.5156, 0.656, 0.5287, 0.6452, 0.5289, 0.6561, 0.5156, 0.6467, 0.5289, 0.6561, 0.5156, 0.656, 0.5156, 0.6467, 0.4779, 0.8152, 0.4584, 0.7949, 0.5567, 0.807, 0.5978, 0.8211, 0.6927, 0.8152, 0.7096, 0.8256, 0.6237, 0.8301, 0.5567, 0.8778, 0.6927, 0.8697, 0.6267, 0.8942, 0.5978, 0.8211, 0.6237, 0.8301, 0.6152, 0.8332, 0.4779, 0.8697, 0.5567, 0.8778, 0.4584, 0.89, 0.5254, 0.4433, 0.5971, 0.3647, 0.5769, 0.4433, 0.6194, 0.4433, 0.5971, 0.3647, 0.8856, 0.3311, 0.5971, 0.3647, 0.6252, 0.2624, 0.8856, 0.3311, 0.5254, 0.4433, 0.5316, 0.3646, 0.5971, 0.3647, 0.5971, 0.3647, 0.5493, 0.279, 0.6252, 0.2624, 0.5971, 0.3647, 0.5316, 0.3646, 0.5493, 0.279, 0.08412, 0.1443, 0.07773, 0.1288, 0.07773, 0.1169, 0.07773, 0.3308, 0.07773, 0.3189, 0.08412, 0.3034, 0.9159, 0.1443, 0.9223, 0.1169, 0.9223, 0.1288, 0.4871, 0.5121, 0.4948, 0.4915, 0.4871, 0.5194, 0.4948, 0.4969, 0.4871, 0.5148, 0.4871, 0.5222, 0.9566, 0.8381, 0.967, 0.8518, 0.967, 0.8484, 0.9566, 0.8363, 0.9566, 0.8426, 0.9725, 0.8426, 0.967, 0.8518, 0.9566, 0.8381, 0.9566, 0.8471, 0.9725, 0.8508, 0.9725, 0.8426, 0.9566, 0.8426, 0.9566, 0.8489, 0.9725, 0.8542, 0.9725, 0.8508, 0.9566, 0.8471, 0.952, 0.8426, 0.9566, 0.8426, 0.9566, 0.8381, 0.9566, 0.8471, 0.9725, 0.8508, 0.9725, 0.8542, 0.9566, 0.8489, 0.9566, 0.8363, 0.967, 0.8484, 0.967, 0.8518, 0.9566, 0.8381, 0.9566, 0.8426, 0.9725, 0.8426, 0.9725, 0.8508, 0.9566, 0.8471, 0.952, 0.8426, 0.9566, 0.8363, 0.9566, 0.8381, 0.9566, 0.8381, 0.967, 0.8518, 0.9725, 0.8426, 0.9566, 0.8426, 0.952, 0.8426, 0.9566, 0.8426, 0.9566, 0.8471, 0.952, 0.8426, 0.9566, 0.8471, 0.9566, 0.8426, 0.952, 0.8426, 0.9566, 0.8489, 0.9566, 0.8471, 0.952, 0.8426, 0.9566, 0.8471, 0.9566, 0.8489, 0.952, 0.8426, 0.9566, 0.8381, 0.9566, 0.8426, 0.4871, 0.5685, 0.437, 0.5636, 0.437, 0.5617, 0.437, 0.5475, 0.4946, 0.5468, 0.4871, 0.5659, 0.437, 0.5617, 0.437, 0.5352, 0.4871, 0.5294, 0.4946, 0.5468, 0.437, 0.5475, 0.952, 0.8426, 0.9566, 0.8381, 0.9566, 0.8363, 0.4871, 0.5659, 0.4871, 0.5685, 0.437, 0.5617, 0.4358, 0.5068, 0.4871, 0.5121, 0.4871, 0.5148, 0.4358, 0.5088, 0.4358, 0.4922, 0.4948, 0.4915, 0.4871, 0.5121, 0.4358, 0.5068, 0.4358, 0.4796, 0.4871, 0.4746, 0.4948, 0.4915, 0.4358, 0.4922, 0.4871, 0.5148, 0.4871, 0.5121, 0.4871, 0.5194, 0.4871, 0.5222, 0.8199, 0.9735, 0.8259, 0.9592, 0.8412, 0.9573, 0.8505, 0.9696, 0.8446, 0.9838, 0.8293, 0.9857, 0.4948, 0.4915, 0.634, 0.4986, 0.4871, 0.5194, 0.4946, 0.5468, 0.5732, 0.5576, 0.4871, 0.5659, 0.4871, 0.5194, 0.634, 0.4986, 0.4871, 0.5222, 0.4871, 0.5659, 0.5732, 0.5576, 0.4871, 0.5685, 0.4871, 0.4746, 0.5754, 0.4858, 0.4948, 0.4915, 0.4871, 0.5222, 0.6303, 0.5451, 0.4946, 0.5468, 0.4871, 0.5121, 0.4871, 0.5194, 0.4948, 0.4915, 0.4948, 0.4969, 0.4871, 0.5222, 0.4871, 0.5148, 0.9566, 0.8381, 0.9566, 0.8363, 0.967, 0.8484, 0.967, 0.8518, 0.9566, 0.8426, 0.9566, 0.8381, 0.967, 0.8518, 0.9725, 0.8426, 0.9566, 0.8471, 0.9566, 0.8426, 0.9725, 0.8426, 0.9725, 0.8508, 0.9566, 0.8489, 0.9566, 0.8471, 0.9725, 0.8508, 0.9725, 0.8542, 0.952, 0.8426, 0.9566, 0.8381, 0.9566, 0.8426, 0.9566, 0.8471, 0.9566, 0.8489, 0.9725, 0.8542, 0.9725, 0.8508, 0.9566, 0.8363, 0.9566, 0.8381, 0.967, 0.8518, 0.967, 0.8484, 0.9566, 0.8426, 0.9566, 0.8471, 0.9725, 0.8508, 0.9725, 0.8426, 0.952, 0.8426, 0.9566, 0.8381, 0.9566, 0.8363, 0.9566, 0.8381, 0.9566, 0.8426, 0.9725, 0.8426, 0.967, 0.8518, 0.952, 0.8426, 0.9566, 0.8471, 0.9566, 0.8426, 0.952, 0.8426, 0.9566, 0.8426, 0.9566, 0.8471, 0.952, 0.8426, 0.9566, 0.8471, 0.9566, 0.8489, 0.952, 0.8426, 0.9566, 0.8489, 0.9566, 0.8471, 0.952, 0.8426, 0.9566, 0.8426, 0.9566, 0.8381, 0.4871, 0.5685, 0.437, 0.5617, 0.437, 0.5636, 0.437, 0.5475, 0.437, 0.5617, 0.4871, 0.5659, 0.4946, 0.5468, 0.437, 0.5352, 0.437, 0.5475, 0.4946, 0.5468, 0.4871, 0.5294, 0.952, 0.8426, 0.9566, 0.8363, 0.9566, 0.8381, 0.4871, 0.5659, 0.437, 0.5617, 0.4871, 0.5685, 0.4358, 0.5068, 0.4358, 0.5088, 0.4871, 0.5148, 0.4871, 0.5121, 0.4358, 0.4922, 0.4358, 0.5068, 0.4871, 0.5121, 0.4948, 0.4915, 0.4358, 0.4796, 0.4358, 0.4922, 0.4948, 0.4915, 0.4871, 0.4746, 0.4871, 0.5148, 0.4871, 0.5222, 0.4871, 0.5194, 0.4871, 0.5121, 0.8199, 0.9735, 0.8293, 0.9857, 0.8446, 0.9838, 0.8505, 0.9696, 0.8412, 0.9573, 0.8259, 0.9592, 0.4948, 0.4915, 0.4871, 0.5194, 0.634, 0.4986, 0.4946, 0.5468, 0.4871, 0.5659, 0.5732, 0.5576, 0.4871, 0.5194, 0.4871, 0.5222, 0.634, 0.4986, 0.4871, 0.5659, 0.4871, 0.5685, 0.5732, 0.5576, 0.4871, 0.4746, 0.4948, 0.4915, 0.5754, 0.4858, 0.4871, 0.5222, 0.4946, 0.5468, 0.6303, 0.5451])
me_cylinder.materials.append(mat_material_texture)
me_cylinder.use_remesh_preserve_volume = False
me_cylinder.use_remesh_preserve_attributes = False
me_cylinder.use_mirror_vertex_groups = False
me_cylinder.update()

# ---- objects
ob_fuselage = bpy.data.objects.new('Fuselage', me_cylinder)

# ---- transforms, parenting, visibility, modifiers, constraints
ob_fuselage.location = (0.0, 0.0, 0.0)
ob_fuselage.lineart.crease_threshold = 0.0

# ---- collection membership
col_collection_1.objects.link(ob_fuselage)

# ---- scene / render settings (as saved in the file)
scene.frame_start = 1; scene.frame_end = 250; scene.frame_set(1)
scene.render.engine = 'BLENDER_EEVEE_NEXT'
scene.render.image_settings.compression = 90
scene.render.resolution_percentage = 50
scene.render.dither_intensity = 0.0
scene.cycles.use_denoising = False
scene.cycles.samples = 10
scene.cycles.sampling_pattern = 'TABULATED_SOBOL'
scene.cycles.light_sampling_threshold = 0.0
scene.cycles.use_adaptive_sampling = False
scene.cycles.use_light_tree = False
scene.cycles.blur_glossy = 0.0
scene.cycles.volume_bounces = 1
scene.cycles.pixel_filter_type = 'GAUSSIAN'
scene.cycles.sample_clamp_indirect = 0.0
scene.view_settings.view_transform = 'Standard'
bpy.context.view_layer.update()

# ---- added for rendering (the .blend has no active camera and no usable light): camera, sun
cam_auto = bpy.data.cameras.new('AutoCamera')
cam_auto.lens = 50.0
cam_auto.sensor_width = 36.0
cam_auto.clip_end = 1000.0
ob_auto_camera = bpy.data.objects.new('AutoCamera', cam_auto)
scene.collection.objects.link(ob_auto_camera)
ob_auto_camera.location = (30.5018, -30.9801, 21.8111)
ob_auto_camera.rotation_euler = (1.09748, -7.21219e-08, 0.694738)
scene.camera = ob_auto_camera
light_auto_sun = bpy.data.lights.new('AutoSun', 'SUN')
light_auto_sun.energy = 3.0
light_auto_sun.angle = 0.0523599
ob_auto_sun = bpy.data.objects.new('AutoSun', light_auto_sun)
scene.collection.objects.link(ob_auto_sun)
ob_auto_sun.rotation_euler = (0.872665, 0.174533, 0.523599)
bpy.context.view_layer.update()

